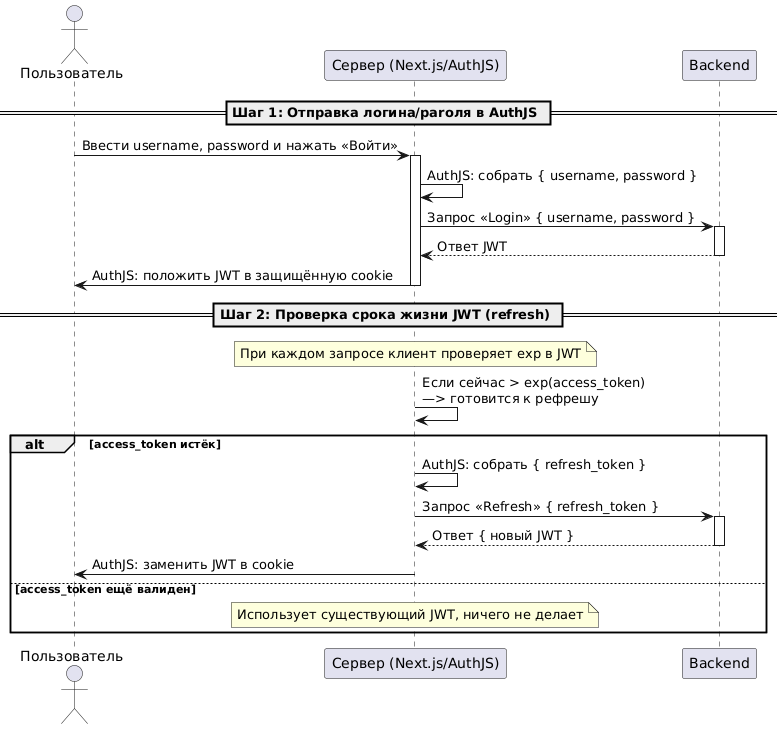

The diagram above was rendered by PlantUML. Its source (embedded in the PNG):
@startuml
actor Пользователь as User
participant "Сервер (Next.js/AuthJS)" as Client
participant "Backend" as Backend

== Шаг 1: Отправка логина/parоля в AuthJS ==
User-> Client : Ввести username, password и нажать «Войти»
activate Client
Client -> Client : AuthJS: собрать { username, password }
Client -> Backend : Запрос «Login» { username, password }
activate Backend

Backend --> Client : Ответ JWT
deactivate Backend

Client -> User: AuthJS: положить JWT в защищённую cookie
deactivate Client

== Шаг 2: Проверка срока жизни JWT (refresh) ==
note over Client: При каждом запросе клиент проверяет exp в JWT
Client -> Client : Если сейчас > exp(access_token)\n—> готовится к рефрешу

alt access_token истёк
    Client -> Client : AuthJS: собрать { refresh_token }
    Client -> Backend : Запрос «Refresh» { refresh_token }
    activate Backend

    Backend --> Client : Ответ { новый JWT }
    deactivate Backend

    Client -> User : AuthJS: заменить JWT в cookie
else access_token ещё валиден
    note over Client: Использует существующий JWT, ничего не делает
end
@enduml